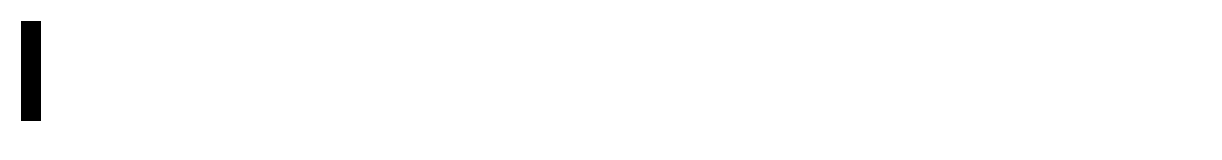

The diagram above was exported from draw.io. Its source (the exported page's mxGraphModel, read from the mxfile embedded in the PNG):
<mxGraphModel dx="989" dy="527" grid="1" gridSize="10" guides="1" tooltips="1" connect="1" arrows="1" fold="1" page="1" pageScale="1" pageWidth="827" pageHeight="1169" background="#1A1A1A" math="0" shadow="0">
  <root>
    <mxCell id="0" />
    <mxCell id="1" parent="0" />
    <mxCell id="TwkdN5A6ZTuyermfQPLN-1" value="" style="rounded=0;whiteSpace=wrap;html=1;strokeWidth=10;strokeColor=#FFFFFF;fillColor=none;" vertex="1" parent="1">
      <mxGeometry x="200" y="505" width="560" height="25" as="geometry" />
    </mxCell>
    <mxCell id="TwkdN5A6ZTuyermfQPLN-2" value="" style="rounded=0;whiteSpace=wrap;html=1;strokeColor=#FFFFFF;strokeWidth=10;fillColor=#000000;" vertex="1" parent="1">
      <mxGeometry x="160" y="505" width="20" height="60" as="geometry" />
    </mxCell>
    <mxCell id="TwkdN5A6ZTuyermfQPLN-3" value="" style="rounded=0;whiteSpace=wrap;html=1;strokeWidth=10;strokeColor=#FFFFFF;fillColor=default;" vertex="1" parent="1">
      <mxGeometry x="200" y="550" width="560" height="25" as="geometry" />
    </mxCell>
  </root>
</mxGraphModel>